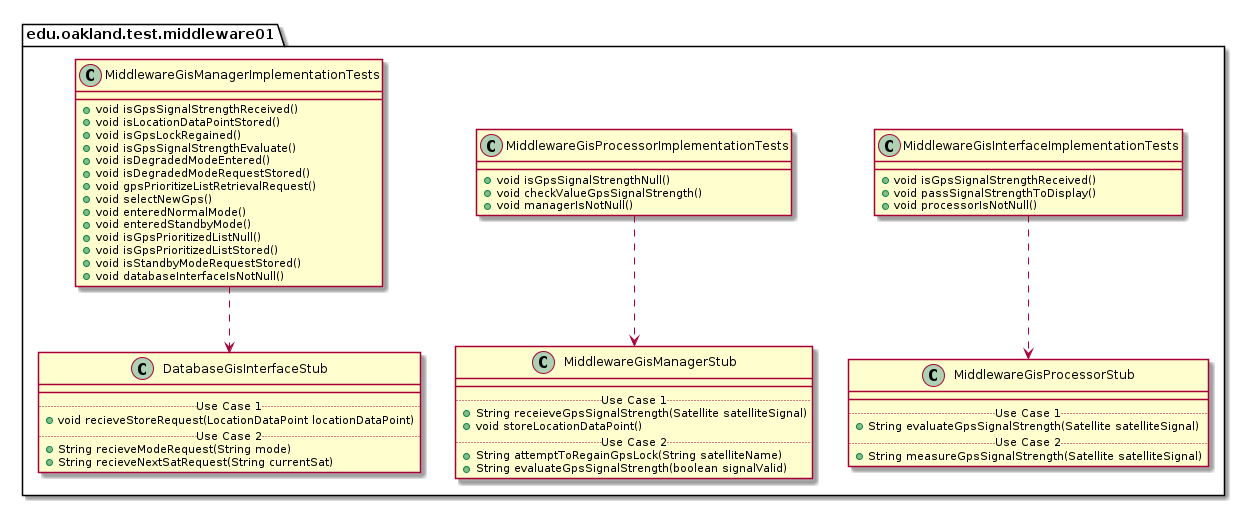

The diagram above was rendered by PlantUML. Its source (embedded in the PNG):
@startuml Middleware01TestPackage_InternalDependencies

package edu.oakland.test.middleware01 {
    
}


package edu.oakland.test.middleware01 {
  class MiddlewareGisInterfaceImplementationTests {
    + void isGpsSignalStrengthReceived()
    + void passSignalStrengthToDisplay()
    + void processorIsNotNull()
  }
}



package edu.oakland.test.middleware01 {
    class MiddlewareGisProcessorStub {
        __
        .. Use Case 1 ..
        + String evaluateGpsSignalStrength(Satellite satelliteSignal)
        .. Use Case 2 ..
        + String measureGpsSignalStrength(Satellite satelliteSignal)
    }
}

MiddlewareGisInterfaceImplementationTests ..> MiddlewareGisProcessorStub

package edu.oakland.test.middleware01 {
  class MiddlewareGisProcessorImplementationTests {
    + void isGpsSignalStrengthNull()
    + void checkValueGpsSignalStrength()
    + void managerIsNotNull()
  }
}



package edu.oakland.test.middleware01 {
    class MiddlewareGisManagerStub {
        __
        .. Use Case 1 ..
        + String receieveGpsSignalStrength(Satellite satelliteSignal)
        + void storeLocationDataPoint()
        .. Use Case 2 ..
        + String attemptToRegainGpsLock(String satelliteName)
        + String evaluateGpsSignalStrength(boolean signalValid)
    }
}

MiddlewareGisProcessorImplementationTests ..> MiddlewareGisManagerStub

package edu.oakland.test.middleware01 {
  class MiddlewareGisManagerImplementationTests {
    + void isGpsSignalStrengthReceived()
    + void isLocationDataPointStored()
    + void isGpsLockRegained()
    + void isGpsSignalStrengthEvaluate()
    + void isDegradedModeEntered()
    + void isDegradedModeRequestStored()
    + void gpsPrioritizeListRetrievalRequest()
    + void selectNewGps()
    + void enteredNormalMode()
    + void enteredStandbyMode()
    + void isGpsPrioritizedListNull()
    + void isGpsPrioritizedListStored()
    + void isStandbyModeRequestStored()
    + void databaseInterfaceIsNotNull()
  }
}



package edu.oakland.test.middleware01 {
    class DatabaseGisInterfaceStub {
        __
        .. Use Case 1 ..
        + void recieveStoreRequest(LocationDataPoint locationDataPoint)
        .. Use Case 2 ..
        + String recieveModeRequest(String mode)
        + String recieveNextSatRequest(String currentSat)
    }
}

MiddlewareGisManagerImplementationTests ..> DatabaseGisInterfaceStub

@enduml